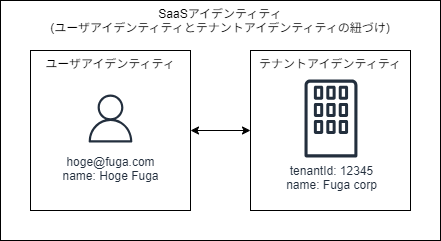

The diagram above was exported from draw.io. Its source (the exported page's mxGraphModel, read from the mxfile embedded in the PNG):
<mxGraphModel dx="2010" dy="623" grid="1" gridSize="10" guides="1" tooltips="1" connect="1" arrows="1" fold="1" page="1" pageScale="1" pageWidth="850" pageHeight="1100" math="0" shadow="0">
  <root>
    <mxCell id="0" />
    <mxCell id="1" parent="0" />
    <mxCell id="2" value="SaaSアイデンティティ&lt;div&gt;(ユーザアイデンティティとテナントアイデンティティの紐づけ)&lt;/div&gt;" style="rounded=0;whiteSpace=wrap;html=1;verticalAlign=top;" vertex="1" parent="1">
      <mxGeometry x="-20" y="290" width="440" height="240" as="geometry" />
    </mxCell>
    <mxCell id="7" style="edgeStyle=none;html=1;entryX=0;entryY=0.5;entryDx=0;entryDy=0;startArrow=classic;startFill=1;" edge="1" parent="1" source="3" target="5">
      <mxGeometry relative="1" as="geometry" />
    </mxCell>
    <mxCell id="3" value="ユーザアイデンティティ" style="rounded=0;whiteSpace=wrap;html=1;verticalAlign=top;" vertex="1" parent="1">
      <mxGeometry x="10" y="340" width="160" height="160" as="geometry" />
    </mxCell>
    <mxCell id="4" value="hoge@fuga.com&lt;div&gt;name: Hoge Fuga&lt;/div&gt;" style="sketch=0;outlineConnect=0;fontColor=#232F3E;gradientColor=none;strokeColor=#232F3E;fillColor=#ffffff;dashed=0;verticalLabelPosition=bottom;verticalAlign=top;align=center;html=1;fontSize=12;fontStyle=0;aspect=fixed;shape=mxgraph.aws4.resourceIcon;resIcon=mxgraph.aws4.user;" vertex="1" parent="1">
      <mxGeometry x="60" y="378" width="60" height="60" as="geometry" />
    </mxCell>
    <mxCell id="5" value="テナントアイデンティティ" style="rounded=0;whiteSpace=wrap;html=1;verticalAlign=top;" vertex="1" parent="1">
      <mxGeometry x="230" y="340" width="160" height="160" as="geometry" />
    </mxCell>
    <mxCell id="6" value="tenantId: 12345&lt;div&gt;name: Fuga corp&lt;/div&gt;" style="sketch=0;outlineConnect=0;fontColor=#232F3E;gradientColor=none;fillColor=#232F3D;strokeColor=none;dashed=0;verticalLabelPosition=bottom;verticalAlign=top;align=center;html=1;fontSize=12;fontStyle=0;aspect=fixed;pointerEvents=1;shape=mxgraph.aws4.corporate_data_center;" vertex="1" parent="1">
      <mxGeometry x="284" y="369" width="53" height="78" as="geometry" />
    </mxCell>
  </root>
</mxGraphModel>